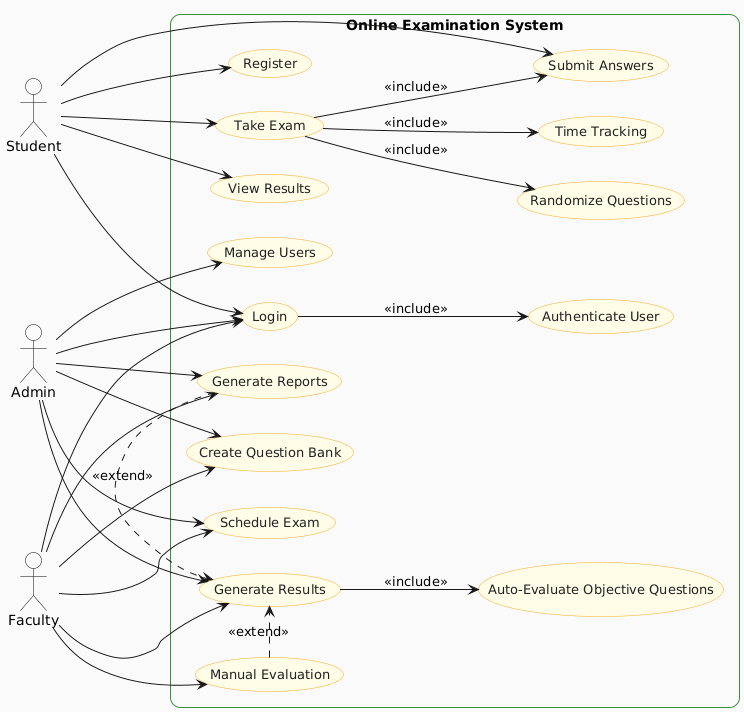

The diagram above was rendered by PlantUML. Its source (embedded in the PNG):
@startuml
left to right direction

' --- Global style ---
skinparam shadowing false
skinparam rectangle {
  RoundCorner 20
  BackgroundColor #FAFAFA
  BorderColor #388E3C
}
skinparam usecase {
  BackgroundColor #FFFDE7
  BorderColor #F9A825
  FontColor #212121
  RoundCorner 25
  FontSize 13
}
skinparam actor {
  BackgroundColor none
  BorderColor black
  FontColor black
  FontSize 14
}

' --- Actors ---
actor "Admin" as AD
actor "Faculty" as FA
actor "Student" as ST

rectangle "Online Examination System" as SYS {

  (Register) as UC_Register
  (Login) as UC_Login
  (Authenticate User) as UC_Auth
  (Manage Users) as UC_ManageUsers
  (Create Question Bank) as UC_QBank
  (Schedule Exam) as UC_Schedule
  (Randomize Questions) as UC_Randomize
  (Time Tracking) as UC_Timer
  (Take Exam) as UC_TakeExam
  (Submit Answers) as UC_Submit
  (Auto-Evaluate Objective Questions) as UC_AutoEval
  (Manual Evaluation) as UC_ManualEval
  (Generate Results) as UC_Result
  (View Results) as UC_ViewResult
  (Generate Reports) as UC_Reports
}

' --- Admin associations ---
AD --> UC_Login
AD --> UC_ManageUsers
AD --> UC_QBank
AD --> UC_Schedule
AD --> UC_Result
AD --> UC_Reports

' --- Faculty associations ---
FA --> UC_Login
FA --> UC_QBank
FA --> UC_Schedule
FA --> UC_ManualEval
FA --> UC_Result
FA --> UC_Reports

' --- Student associations ---
ST --> UC_Register
ST --> UC_Login
ST --> UC_TakeExam
ST --> UC_Submit
ST --> UC_ViewResult

' --- include relationships ---
UC_Login --> UC_Auth : <<include>>
UC_TakeExam --> UC_Randomize : <<include>>
UC_TakeExam --> UC_Timer : <<include>>
UC_TakeExam --> UC_Submit : <<include>>
UC_Result --> UC_AutoEval : <<include>>

' --- extend relationships ---
UC_ManualEval .> UC_Result : <<extend>>
UC_Reports .> UC_Result : <<extend>>
@enduml